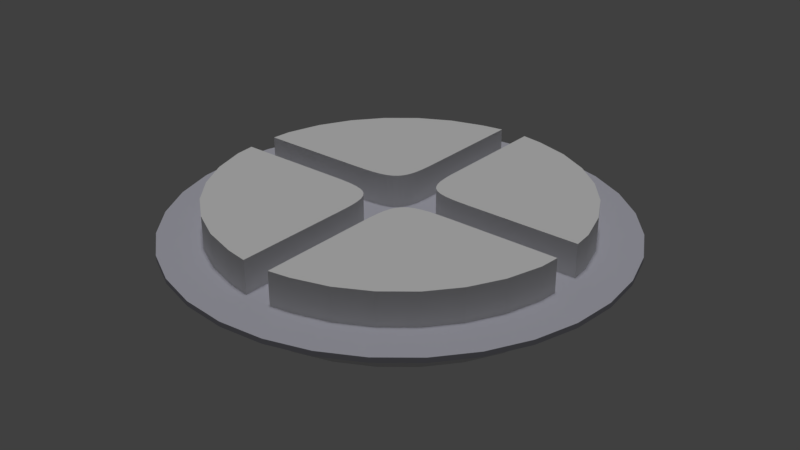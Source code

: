 # Source: SplashScreenA1.blend  (saved by Blender 2.79.0; exported with 4.5.12 LTS)
import bpy
from mathutils import Matrix  # noqa: F401  (used for matrix-valued properties, if any)

bpy.ops.wm.read_factory_settings(use_empty=True)
scene = bpy.context.scene
scene.name = 'Scene'

# ---- collections
col_collection_1 = bpy.data.collections.new('Collection 1'); scene.collection.children.link(col_collection_1)

# ---- materials (node trees are filled in below, after node groups)
mat_material = bpy.data.materials.new('Material')
mat_material.alpha_threshold = 0.0
mat_material.use_transparent_shadow = False
mat_material.diffuse_color = (0.5705, 0.5705, 0.6474, 1.0)
mat_material.roughness = 0.5
mat_material.specular_intensity = 0.4625
mat_material.line_color = (0.0, 0.0, 0.0, 1.0)

# ---- material node trees

# ---- world
world_world = bpy.data.worlds.new('World'); scene.world = world_world
world_world.color = (0.05088, 0.05088, 0.05088)
world_world.use_sun_shadow = False
world_world.sun_shadow_jitter_overblur = 0.0
world_world.cycles.sampling_method = 'MANUAL'

# ---- lights
light_sun = bpy.data.lights.new('Sun', 'SUN')
light_sun.transmission_factor = 0.0
light_sun.angle = 0.1993
light_sun.energy = 1.0
light_sun.shadow_buffer_clip_start = 0.5
light_sun.shadow_soft_size = 0.1
light_sun.shadow_cascade_max_distance = 1000.0

# ---- meshes
me_circle = bpy.data.meshes.new('Circle')
me_circle.from_pydata([(0.07701, 1.0, -0.1913), (0.9907, 0.08659, -0.1913), (0.9808, 0.1951, -0.1913), (0.9239, 0.3827, -0.1913), (0.8315, 0.5556, -0.1913), (0.7071, 0.7071, -0.1913), (0.5556, 0.8315, -0.1913), (0.3827, 0.9239, -0.1913), (0.1951, 0.9808, -0.1913), (0.07701, 1.0, -0.1913), (0.07701, 0.3812, -0.1913), (0.07701, 0.3812, -0.1913), (0.3729, 0.08659, -0.1913), (0.07701, 0.3812, -0.1913), (0.07732, 0.3212, -0.1913), (0.07967, 0.2698, -0.1913), (0.08479, 0.2264, -0.1913), (0.09339, 0.1902, -0.1913), (0.1062, 0.1607, -0.1913), (0.1239, 0.1372, -0.1913), (0.1472, 0.119, -0.1913), (0.1768, 0.1056, -0.1913), (0.2135, 0.0963, -0.1913), (0.2579, 0.09045, -0.1913), (0.3108, 0.08743, -0.1913), (0.3729, 0.08659, -0.1913), (0.3729, 0.08659, -0.1913), (0.07701, 1.0, -0.1913), (0.9907, 0.08659, -0.1913), (0.9808, 0.1951, -0.1913), (0.9239, 0.3827, -0.1913), (0.8315, 0.5556, -0.1913), (0.7071, 0.7071, -0.1913), (0.5556, 0.8315, -0.1913), (0.3827, 0.9239, -0.1913), (0.1951, 0.9808, -0.1913), (0.07701, 1.0, -0.1913), (0.07701, 0.3812, -0.1913), (0.07701, 0.3812, -0.1913), (0.3729, 0.08659, -0.1913), (0.07701, 0.3812, -0.1913), (0.07732, 0.3212, -0.1913), (0.07967, 0.2698, -0.1913), (0.08479, 0.2264, -0.1913), (0.09339, 0.1902, -0.1913), (0.1062, 0.1607, -0.1913), (0.1239, 0.1372, -0.1913), (0.1472, 0.119, -0.1913), (0.1768, 0.1056, -0.1913), (0.2135, 0.0963, -0.1913), (0.2579, 0.09045, -0.1913), (0.3108, 0.08743, -0.1913), (0.3729, 0.08659, -0.1913), (0.3729, 0.08659, -0.1913), (0.07701, 1.0, 0.1939), (0.9907, 0.08659, 0.1939), (0.9808, 0.1951, 0.1939), (0.9239, 0.3827, 0.1939), (0.8315, 0.5556, 0.1939), (0.7071, 0.7071, 0.1939), (0.5556, 0.8315, 0.1939), (0.3827, 0.9239, 0.1939), (0.1951, 0.9808, 0.1939), (0.07701, 1.0, 0.1939), (0.07701, 0.3812, 0.1939), (0.07701, 0.3812, 0.1939), (0.3729, 0.08659, 0.1939), (0.07701, 0.3812, 0.1939), (0.07732, 0.3212, 0.1939), (0.07967, 0.2698, 0.1939), (0.08479, 0.2264, 0.1939), (0.09339, 0.1902, 0.1939), (0.1062, 0.1607, 0.1939), (0.1239, 0.1372, 0.1939), (0.1472, 0.119, 0.1939), (0.1768, 0.1056, 0.1939), (0.2135, 0.0963, 0.1939), (0.2579, 0.09045, 0.1939), (0.3108, 0.08743, 0.1939), (0.3729, 0.08659, 0.1939), (0.3729, 0.08659, 0.1939), (-0.07701, 1.0, -0.1913), (-0.9907, 0.08659, -0.1913), (-0.9808, 0.1951, -0.1913), (-0.9239, 0.3827, -0.1913), (-0.8315, 0.5556, -0.1913), (-0.7071, 0.7071, -0.1913), (-0.5556, 0.8315, -0.1913), (-0.3827, 0.9239, -0.1913), (-0.1951, 0.9808, -0.1913), (-0.07701, 1.0, -0.1913), (-0.07701, 0.3812, -0.1913), (-0.07701, 0.3812, -0.1913), (-0.3729, 0.08659, -0.1913), (-0.07701, 0.3812, -0.1913), (-0.07732, 0.3212, -0.1913), (-0.07967, 0.2698, -0.1913), (-0.08479, 0.2264, -0.1913), (-0.09339, 0.1902, -0.1913), (-0.1062, 0.1607, -0.1913), (-0.1239, 0.1372, -0.1913), (-0.1472, 0.119, -0.1913), (-0.1768, 0.1056, -0.1913), (-0.2135, 0.0963, -0.1913), (-0.2579, 0.09045, -0.1913), (-0.3108, 0.08743, -0.1913), (-0.3729, 0.08659, -0.1913), (-0.3729, 0.08659, -0.1913), (-0.07701, 1.0, -0.1913), (-0.9907, 0.08659, -0.1913), (-0.9808, 0.1951, -0.1913), (-0.9239, 0.3827, -0.1913), (-0.8315, 0.5556, -0.1913), (-0.7071, 0.7071, -0.1913), (-0.5556, 0.8315, -0.1913), (-0.3827, 0.9239, -0.1913), (-0.1951, 0.9808, -0.1913), (-0.07701, 1.0, -0.1913), (-0.07701, 0.3812, -0.1913), (-0.07701, 0.3812, -0.1913), (-0.3729, 0.08659, -0.1913), (-0.07701, 0.3812, -0.1913), (-0.07732, 0.3212, -0.1913), (-0.07967, 0.2698, -0.1913), (-0.08479, 0.2264, -0.1913), (-0.09339, 0.1902, -0.1913), (-0.1062, 0.1607, -0.1913), (-0.1239, 0.1372, -0.1913), (-0.1472, 0.119, -0.1913), (-0.1768, 0.1056, -0.1913), (-0.2135, 0.0963, -0.1913), (-0.2579, 0.09045, -0.1913), (-0.3108, 0.08743, -0.1913), (-0.3729, 0.08659, -0.1913), (-0.3729, 0.08659, -0.1913), (-0.07701, 1.0, 0.1939), (-0.9907, 0.08659, 0.1939), (-0.9808, 0.1951, 0.1939), (-0.9239, 0.3827, 0.1939), (-0.8315, 0.5556, 0.1939), (-0.7071, 0.7071, 0.1939), (-0.5556, 0.8315, 0.1939), (-0.3827, 0.9239, 0.1939), (-0.1951, 0.9808, 0.1939), (-0.07701, 1.0, 0.1939), (-0.07701, 0.3812, 0.1939), (-0.07701, 0.3812, 0.1939), (-0.3729, 0.08659, 0.1939), (-0.07701, 0.3812, 0.1939), (-0.07732, 0.3212, 0.1939), (-0.07967, 0.2698, 0.1939), (-0.08479, 0.2264, 0.1939), (-0.09339, 0.1902, 0.1939), (-0.1062, 0.1607, 0.1939), (-0.1239, 0.1372, 0.1939), (-0.1472, 0.119, 0.1939), (-0.1768, 0.1056, 0.1939), (-0.2135, 0.0963, 0.1939), (-0.2579, 0.09045, 0.1939), (-0.3108, 0.08743, 0.1939), (-0.3729, 0.08659, 0.1939), (-0.3729, 0.08659, 0.1939), (0.07701, -1.0, -0.1913), (0.9907, -0.08659, -0.1913), (0.9808, -0.1951, -0.1913), (0.9239, -0.3827, -0.1913), (0.8315, -0.5556, -0.1913), (0.7071, -0.7071, -0.1913), (0.5556, -0.8315, -0.1913), (0.3827, -0.9239, -0.1913), (0.1951, -0.9808, -0.1913), (0.07701, -1.0, -0.1913), (0.07701, -0.3812, -0.1913), (0.07701, -0.3812, -0.1913), (0.3729, -0.08659, -0.1913), (0.07701, -0.3812, -0.1913), (0.07732, -0.3212, -0.1913), (0.07967, -0.2698, -0.1913), (0.08479, -0.2264, -0.1913), (0.09339, -0.1902, -0.1913), (0.1062, -0.1607, -0.1913), (0.1239, -0.1372, -0.1913), (0.1472, -0.119, -0.1913), (0.1768, -0.1056, -0.1913), (0.2135, -0.0963, -0.1913), (0.2579, -0.09045, -0.1913), (0.3108, -0.08743, -0.1913), (0.3729, -0.08659, -0.1913), (0.3729, -0.08659, -0.1913), (0.07701, -1.0, -0.1913), (0.9907, -0.08659, -0.1913), (0.9808, -0.1951, -0.1913), (0.9239, -0.3827, -0.1913), (0.8315, -0.5556, -0.1913), (0.7071, -0.7071, -0.1913), (0.5556, -0.8315, -0.1913), (0.3827, -0.9239, -0.1913), (0.1951, -0.9808, -0.1913), (0.07701, -1.0, -0.1913), (0.07701, -0.3812, -0.1913), (0.07701, -0.3812, -0.1913), (0.3729, -0.08659, -0.1913), (0.07701, -0.3812, -0.1913), (0.07732, -0.3212, -0.1913), (0.07967, -0.2698, -0.1913), (0.08479, -0.2264, -0.1913), (0.09339, -0.1902, -0.1913), (0.1062, -0.1607, -0.1913), (0.1239, -0.1372, -0.1913), (0.1472, -0.119, -0.1913), (0.1768, -0.1056, -0.1913), (0.2135, -0.0963, -0.1913), (0.2579, -0.09045, -0.1913), (0.3108, -0.08743, -0.1913), (0.3729, -0.08659, -0.1913), (0.3729, -0.08659, -0.1913), (0.07701, -1.0, 0.1939), (0.9907, -0.08659, 0.1939), (0.9808, -0.1951, 0.1939), (0.9239, -0.3827, 0.1939), (0.8315, -0.5556, 0.1939), (0.7071, -0.7071, 0.1939), (0.5556, -0.8315, 0.1939), (0.3827, -0.9239, 0.1939), (0.1951, -0.9808, 0.1939), (0.07701, -1.0, 0.1939), (0.07701, -0.3812, 0.1939), (0.07701, -0.3812, 0.1939), (0.3729, -0.08659, 0.1939), (0.07701, -0.3812, 0.1939), (0.07732, -0.3212, 0.1939), (0.07967, -0.2698, 0.1939), (0.08479, -0.2264, 0.1939), (0.09339, -0.1902, 0.1939), (0.1062, -0.1607, 0.1939), (0.1239, -0.1372, 0.1939), (0.1472, -0.119, 0.1939), (0.1768, -0.1056, 0.1939), (0.2135, -0.0963, 0.1939), (0.2579, -0.09045, 0.1939), (0.3108, -0.08743, 0.1939), (0.3729, -0.08659, 0.1939), (0.3729, -0.08659, 0.1939), (-0.07701, -1.0, -0.1913), (-0.9907, -0.08659, -0.1913), (-0.9808, -0.1951, -0.1913), (-0.9239, -0.3827, -0.1913), (-0.8315, -0.5556, -0.1913), (-0.7071, -0.7071, -0.1913), (-0.5556, -0.8315, -0.1913), (-0.3827, -0.9239, -0.1913), (-0.1951, -0.9808, -0.1913), (-0.07701, -1.0, -0.1913), (-0.07701, -0.3812, -0.1913), (-0.07701, -0.3812, -0.1913), (-0.3729, -0.08659, -0.1913), (-0.07701, -0.3812, -0.1913), (-0.07732, -0.3212, -0.1913), (-0.07967, -0.2698, -0.1913), (-0.08479, -0.2264, -0.1913), (-0.09339, -0.1902, -0.1913), (-0.1062, -0.1607, -0.1913), (-0.1239, -0.1372, -0.1913), (-0.1472, -0.119, -0.1913), (-0.1768, -0.1056, -0.1913), (-0.2135, -0.0963, -0.1913), (-0.2579, -0.09045, -0.1913), (-0.3108, -0.08743, -0.1913), (-0.3729, -0.08659, -0.1913), (-0.3729, -0.08659, -0.1913), (-0.07701, -1.0, -0.1913), (-0.9907, -0.08659, -0.1913), (-0.9808, -0.1951, -0.1913), (-0.9239, -0.3827, -0.1913), (-0.8315, -0.5556, -0.1913), (-0.7071, -0.7071, -0.1913), (-0.5556, -0.8315, -0.1913), (-0.3827, -0.9239, -0.1913), (-0.1951, -0.9808, -0.1913), (-0.07701, -1.0, -0.1913), (-0.07701, -0.3812, -0.1913), (-0.07701, -0.3812, -0.1913), (-0.3729, -0.08659, -0.1913), (-0.07701, -0.3812, -0.1913), (-0.07732, -0.3212, -0.1913), (-0.07967, -0.2698, -0.1913), (-0.08479, -0.2264, -0.1913), (-0.09339, -0.1902, -0.1913), (-0.1062, -0.1607, -0.1913), (-0.1239, -0.1372, -0.1913), (-0.1472, -0.119, -0.1913), (-0.1768, -0.1056, -0.1913), (-0.2135, -0.0963, -0.1913), (-0.2579, -0.09045, -0.1913), (-0.3108, -0.08743, -0.1913), (-0.3729, -0.08659, -0.1913), (-0.3729, -0.08659, -0.1913), (-0.07701, -1.0, 0.1939), (-0.9907, -0.08659, 0.1939), (-0.9808, -0.1951, 0.1939), (-0.9239, -0.3827, 0.1939), (-0.8315, -0.5556, 0.1939), (-0.7071, -0.7071, 0.1939), (-0.5556, -0.8315, 0.1939), (-0.3827, -0.9239, 0.1939), (-0.1951, -0.9808, 0.1939), (-0.07701, -1.0, 0.1939), (-0.07701, -0.3812, 0.1939), (-0.07701, -0.3812, 0.1939), (-0.3729, -0.08659, 0.1939), (-0.07701, -0.3812, 0.1939), (-0.07732, -0.3212, 0.1939), (-0.07967, -0.2698, 0.1939), (-0.08479, -0.2264, 0.1939), (-0.09339, -0.1902, 0.1939), (-0.1062, -0.1607, 0.1939), (-0.1239, -0.1372, 0.1939), (-0.1472, -0.119, 0.1939), (-0.1768, -0.1056, 0.1939), (-0.2135, -0.0963, 0.1939), (-0.2579, -0.09045, 0.1939), (-0.3108, -0.08743, 0.1939), (-0.3729, -0.08659, 0.1939), (-0.3729, -0.08659, 0.1939)], [(94, 119), (106, 134)], [(11, 10, 37, 38), (5, 4, 31, 32), (19, 20, 47, 46), (1, 12, 39, 28), (6, 5, 32, 33), (20, 21, 48, 47), (13, 14, 41, 40), (7, 6, 33, 34), (21, 22, 49, 48), (14, 15, 42, 41), (8, 7, 34, 35), (22, 23, 50, 49), (15, 16, 43, 42), (0, 8, 35, 27), (23, 24, 51, 50), (2, 1, 28, 29), (16, 17, 44, 43), (9, 0, 27, 36), (24, 25, 52, 51), (3, 2, 29, 30), (17, 18, 45, 44), (10, 9, 36, 37), (12, 26, 53, 39), (4, 3, 30, 31), (18, 19, 46, 45), (27, 35, 62, 54), (50, 51, 78, 77), (29, 28, 55, 56), (43, 44, 71, 70), (36, 27, 54, 63), (51, 52, 79, 78), (30, 29, 56, 57), (44, 45, 72, 71), (37, 36, 63, 64), (39, 53, 80, 66), (31, 30, 57, 58), (45, 46, 73, 72), (38, 37, 64, 65), (32, 31, 58, 59), (46, 47, 74, 73), (28, 39, 66, 55), (33, 32, 59, 60), (47, 48, 75, 74), (40, 41, 68, 67), (34, 33, 60, 61), (48, 49, 76, 75), (41, 42, 69, 68), (35, 34, 61, 62), (49, 50, 77, 76), (42, 43, 70, 69), (92, 119, 118, 91), (86, 113, 112, 85), (100, 127, 128, 101), (82, 109, 120, 93), (87, 114, 113, 86), (101, 128, 129, 102), (94, 121, 122, 95), (88, 115, 114, 87), (102, 129, 130, 103), (95, 122, 123, 96), (89, 116, 115, 88), (103, 130, 131, 104), (96, 123, 124, 97), (81, 108, 116, 89), (104, 131, 132, 105), (83, 110, 109, 82), (97, 124, 125, 98), (90, 117, 108, 81), (105, 132, 133, 106), (84, 111, 110, 83), (98, 125, 126, 99), (91, 118, 117, 90), (93, 120, 134, 107), (85, 112, 111, 84), (99, 126, 127, 100), (108, 135, 143, 116), (131, 158, 159, 132), (110, 137, 136, 109), (124, 151, 152, 125), (117, 144, 135, 108), (132, 159, 160, 133), (111, 138, 137, 110), (125, 152, 153, 126), (118, 145, 144, 117), (120, 147, 161, 134), (112, 139, 138, 111), (126, 153, 154, 127), (119, 146, 145, 118), (113, 140, 139, 112), (127, 154, 155, 128), (109, 136, 147, 120), (114, 141, 140, 113), (128, 155, 156, 129), (121, 148, 149, 122), (115, 142, 141, 114), (129, 156, 157, 130), (122, 149, 150, 123), (116, 143, 142, 115), (130, 157, 158, 131), (123, 150, 151, 124), (173, 200, 199, 172), (167, 194, 193, 166), (181, 208, 209, 182), (163, 190, 201, 174), (168, 195, 194, 167), (182, 209, 210, 183), (175, 202, 203, 176), (169, 196, 195, 168), (183, 210, 211, 184), (176, 203, 204, 177), (170, 197, 196, 169), (184, 211, 212, 185), (177, 204, 205, 178), (162, 189, 197, 170), (185, 212, 213, 186), (164, 191, 190, 163), (178, 205, 206, 179), (171, 198, 189, 162), (186, 213, 214, 187), (165, 192, 191, 164), (179, 206, 207, 180), (172, 199, 198, 171), (174, 201, 215, 188), (166, 193, 192, 165), (180, 207, 208, 181), (189, 216, 224, 197), (212, 239, 240, 213), (191, 218, 217, 190), (205, 232, 233, 206), (198, 225, 216, 189), (213, 240, 241, 214), (192, 219, 218, 191), (206, 233, 234, 207), (199, 226, 225, 198), (201, 228, 242, 215), (193, 220, 219, 192), (207, 234, 235, 208), (200, 227, 226, 199), (194, 221, 220, 193), (208, 235, 236, 209), (190, 217, 228, 201), (195, 222, 221, 194), (209, 236, 237, 210), (202, 229, 230, 203), (196, 223, 222, 195), (210, 237, 238, 211), (203, 230, 231, 204), (197, 224, 223, 196), (211, 238, 239, 212), (204, 231, 232, 205), (254, 253, 280, 281), (248, 247, 274, 275), (262, 263, 290, 289), (244, 255, 282, 271), (249, 248, 275, 276), (263, 264, 291, 290), (256, 257, 284, 283), (250, 249, 276, 277), (264, 265, 292, 291), (257, 258, 285, 284), (251, 250, 277, 278), (265, 266, 293, 292), (258, 259, 286, 285), (243, 251, 278, 270), (266, 267, 294, 293), (245, 244, 271, 272), (259, 260, 287, 286), (252, 243, 270, 279), (267, 268, 295, 294), (246, 245, 272, 273), (260, 261, 288, 287), (253, 252, 279, 280), (255, 269, 296, 282), (247, 246, 273, 274), (261, 262, 289, 288), (270, 278, 305, 297), (293, 294, 321, 320), (272, 271, 298, 299), (286, 287, 314, 313), (279, 270, 297, 306), (294, 295, 322, 321), (273, 272, 299, 300), (287, 288, 315, 314), (280, 279, 306, 307), (282, 296, 323, 309), (274, 273, 300, 301), (288, 289, 316, 315), (281, 280, 307, 308), (275, 274, 301, 302), (289, 290, 317, 316), (271, 282, 309, 298), (276, 275, 302, 303), (290, 291, 318, 317), (283, 284, 311, 310), (277, 276, 303, 304), (291, 292, 319, 318), (284, 285, 312, 311), (278, 277, 304, 305), (292, 293, 320, 319), (285, 286, 313, 312), (136, 137, 138, 139, 140, 141, 142, 143, 135, 144, 145, 146, 148, 149, 150, 151, 152, 153, 154, 155, 156, 157, 158, 159, 160, 161, 147), (298, 309, 323, 322, 321, 320, 319, 318, 317, 316, 315, 314, 313, 312, 311, 310, 308, 307, 306, 297, 305, 304, 303, 302, 301, 300, 299), (217, 218, 219, 220, 221, 222, 223, 224, 216, 225, 226, 227, 229, 230, 231, 232, 233, 234, 235, 236, 237, 238, 239, 240, 241, 242, 228), (55, 66, 80, 79, 78, 77, 76, 75, 74, 73, 72, 71, 70, 69, 68, 67, 65, 64, 63, 54, 62, 61, 60, 59, 58, 57, 56), (29, 30, 31, 32, 33, 34, 35, 27, 36, 37, 38, 40, 41, 42, 43, 44, 45, 46, 47, 48, 49, 50, 51, 52, 53, 39, 28), (109, 120, 134, 133, 106, 132, 105, 104, 131, 130, 103, 129, 102, 128, 101, 100, 127, 126, 99, 125, 98, 97, 124, 96, 123, 95, 122, 94, 118, 121, 119, 108, 117, 116, 115, 114, 113, 112, 111, 110), (272, 273, 274, 275, 276, 277, 278, 270, 279, 280, 281, 283, 284, 285, 286, 287, 288, 289, 290, 291, 292, 293, 294, 295, 296, 282, 271), (192, 191, 190, 201, 215, 214, 213, 212, 211, 210, 209, 208, 207, 206, 205, 204, 203, 202, 200, 199, 198, 189, 197, 196, 195, 194, 193)])
me_circle.use_remesh_preserve_volume = False
me_circle.use_remesh_preserve_attributes = False
me_circle.use_mirror_vertex_groups = False
me_circle.update()
me_cylinder_001 = bpy.data.meshes.new('Cylinder.001')
me_cylinder_001.from_pydata([(0.0, 1.0, -1.0), (0.0, 1.0, 1.0), (0.1951, 0.9808, -1.0), (0.1951, 0.9808, 1.0), (0.3827, 0.9239, -1.0), (0.3827, 0.9239, 1.0), (0.5556, 0.8315, -1.0), (0.5556, 0.8315, 1.0), (0.7071, 0.7071, -1.0), (0.7071, 0.7071, 1.0), (0.8315, 0.5556, -1.0), (0.8315, 0.5556, 1.0), (0.9239, 0.3827, -1.0), (0.9239, 0.3827, 1.0), (0.9808, 0.1951, -1.0), (0.9808, 0.1951, 1.0), (1.0, 7.55e-08, -1.0), (1.0, 7.55e-08, 1.0), (0.9808, -0.1951, -1.0), (0.9808, -0.1951, 1.0), (0.9239, -0.3827, -1.0), (0.9239, -0.3827, 1.0), (0.8315, -0.5556, -1.0), (0.8315, -0.5556, 1.0), (0.7071, -0.7071, -1.0), (0.7071, -0.7071, 1.0), (0.5556, -0.8315, -1.0), (0.5556, -0.8315, 1.0), (0.3827, -0.9239, -1.0), (0.3827, -0.9239, 1.0), (0.1951, -0.9808, -1.0), (0.1951, -0.9808, 1.0), (-3.258e-07, -1.0, -1.0), (-3.258e-07, -1.0, 1.0), (-0.1951, -0.9808, -1.0), (-0.1951, -0.9808, 1.0), (-0.3827, -0.9239, -1.0), (-0.3827, -0.9239, 1.0), (-0.5556, -0.8315, -1.0), (-0.5556, -0.8315, 1.0), (-0.7071, -0.7071, -1.0), (-0.7071, -0.7071, 1.0), (-0.8315, -0.5556, -1.0), (-0.8315, -0.5556, 1.0), (-0.9239, -0.3827, -1.0), (-0.9239, -0.3827, 1.0), (-0.9808, -0.1951, -1.0), (-0.9808, -0.1951, 1.0), (-1.0, 9.656e-07, -1.0), (-1.0, 9.656e-07, 1.0), (-0.9808, 0.1951, -1.0), (-0.9808, 0.1951, 1.0), (-0.9239, 0.3827, -1.0), (-0.9239, 0.3827, 1.0), (-0.8315, 0.5556, -1.0), (-0.8315, 0.5556, 1.0), (-0.7071, 0.7071, -1.0), (-0.7071, 0.7071, 1.0), (-0.5556, 0.8315, -1.0), (-0.5556, 0.8315, 1.0), (-0.3827, 0.9239, -1.0), (-0.3827, 0.9239, 1.0), (-0.1951, 0.9808, -1.0), (-0.1951, 0.9808, 1.0)], [], [(0, 1, 3, 2), (2, 3, 5, 4), (4, 5, 7, 6), (6, 7, 9, 8), (8, 9, 11, 10), (10, 11, 13, 12), (12, 13, 15, 14), (14, 15, 17, 16), (16, 17, 19, 18), (18, 19, 21, 20), (20, 21, 23, 22), (22, 23, 25, 24), (24, 25, 27, 26), (26, 27, 29, 28), (28, 29, 31, 30), (30, 31, 33, 32), (32, 33, 35, 34), (34, 35, 37, 36), (36, 37, 39, 38), (38, 39, 41, 40), (40, 41, 43, 42), (42, 43, 45, 44), (44, 45, 47, 46), (46, 47, 49, 48), (48, 49, 51, 50), (50, 51, 53, 52), (52, 53, 55, 54), (54, 55, 57, 56), (56, 57, 59, 58), (58, 59, 61, 60), (3, 1, 63, 61, 59, 57, 55, 53, 51, 49, 47, 45, 43, 41, 39, 37, 35, 33, 31, 29, 27, 25, 23, 21, 19, 17, 15, 13, 11, 9, 7, 5), (60, 61, 63, 62), (62, 63, 1, 0), (0, 2, 4, 6, 8, 10, 12, 14, 16, 18, 20, 22, 24, 26, 28, 30, 32, 34, 36, 38, 40, 42, 44, 46, 48, 50, 52, 54, 56, 58, 60, 62)])
me_cylinder_001.materials.append(mat_material)
me_cylinder_001.use_remesh_preserve_volume = False
me_cylinder_001.use_remesh_preserve_attributes = False
me_cylinder_001.use_mirror_vertex_groups = False
me_cylinder_001.update()

# ---- objects
ob_sun = bpy.data.objects.new('Sun', light_sun)
ob_circle = bpy.data.objects.new('Circle', me_circle)
ob_cylinder = bpy.data.objects.new('Cylinder', me_cylinder_001)

# ---- transforms, parenting, visibility, modifiers, constraints
ob_sun.location = (-1.7, -1.517, -3.155)
ob_sun.lineart.crease_threshold = 0.0
ob_circle.location = (0.0, 0.0, 0.0)
ob_circle.scale = (0.8119, 0.8119, 0.8119)
ob_circle.lineart.crease_threshold = 0.0
ob_cylinder.location = (0.0, 0.0, 0.0)
ob_cylinder.scale = (1.0, 1.0, -0.01085)
ob_cylinder.lineart.crease_threshold = 0.0

# ---- collection membership
col_collection_1.objects.link(ob_sun)
col_collection_1.objects.link(ob_circle)
col_collection_1.objects.link(ob_cylinder)

# ---- scene / render settings (as saved in the file)
scene.frame_start = 1; scene.frame_end = 250; scene.frame_set(1)
scene.render.engine = 'BLENDER_EEVEE_NEXT'
scene.render.resolution_percentage = 50
scene.render.dither_intensity = 0.0
scene.cycles.use_denoising = False
scene.cycles.samples = 128
scene.cycles.sampling_pattern = 'TABULATED_SOBOL'
scene.cycles.use_adaptive_sampling = False
scene.cycles.use_light_tree = False
scene.cycles.blur_glossy = 0.0
scene.cycles.sample_clamp_indirect = 0.0
scene.view_settings.view_transform = 'Standard'
bpy.context.view_layer.update()

# ---- added for rendering (the .blend has no active camera): camera
cam_auto = bpy.data.cameras.new('AutoCamera')
cam_auto.lens = 50.0
cam_auto.sensor_width = 36.0
cam_auto.clip_end = 1000.0
ob_auto_camera = bpy.data.objects.new('AutoCamera', cam_auto)
scene.collection.objects.link(ob_auto_camera)
ob_auto_camera.location = (2.63289, -3.15946, 2.10736)
ob_auto_camera.rotation_euler = (1.09748, -7.21219e-08, 0.694738)
scene.camera = ob_auto_camera
bpy.context.view_layer.update()
